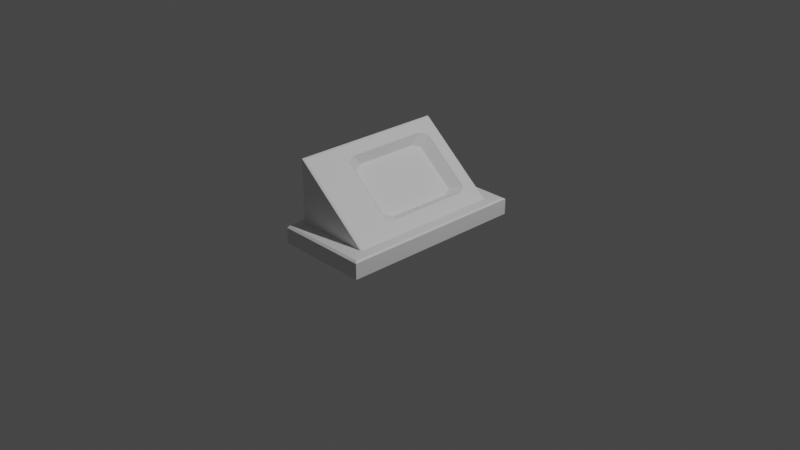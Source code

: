# Source: Terminal.blend  (saved by Blender 2.91.10; exported with 4.5.12 LTS)
import bpy
from mathutils import Matrix  # noqa: F401  (used for matrix-valued properties, if any)

bpy.ops.wm.read_factory_settings(use_empty=True)
scene = bpy.context.scene
scene.name = 'Scene'

# ---- collections
col_collection = bpy.data.collections.new('Collection'); scene.collection.children.link(col_collection)

# ---- materials (node trees are filled in below, after node groups)
mat_material = bpy.data.materials.new('Material')
mat_material.alpha_threshold = 0.0
mat_material.use_transparent_shadow = False
mat_material.line_color = (0.0, 0.0, 0.0, 1.0)

# ---- material node trees
mat_material.use_nodes = True; mat_material.node_tree.nodes.clear()
_N = mat_material.node_tree.nodes; _L = mat_material.node_tree.links
n0 = _N.new('ShaderNodeOutputMaterial'); n0.name = 'Material Output'; n0.location = (300, 300)
n1 = _N.new('ShaderNodeBsdfPrincipled'); n1.name = 'Principled BSDF'; n1.location = (10, 300)
n1.distribution = 'GGX'
n1.subsurface_method = 'BURLEY'
n1.inputs[2].default_value = 0.4
n1.inputs[3].default_value = 1.45
n1.inputs[27].default_value = (0.0, 0.0, 0.0, 1.0)
n1.inputs[28].default_value = 1.0
_L.new(n1.outputs[0], n0.inputs[0])
n0.is_active_output = True

# ---- world
world_world = bpy.data.worlds.new('World'); scene.world = world_world
world_world.use_nodes = True; world_world.node_tree.nodes.clear()
_N = world_world.node_tree.nodes; _L = world_world.node_tree.links
n0 = _N.new('ShaderNodeOutputWorld'); n0.name = 'World Output'; n0.location = (300, 300)
n1 = _N.new('ShaderNodeBackground'); n1.name = 'Background'; n1.location = (10, 300)
n1.inputs[0].default_value = (0.05088, 0.05088, 0.05088, 1.0)
_L.new(n1.outputs[0], n0.inputs[0])
n0.is_active_output = True
world_world.color = (0.05088, 0.05088, 0.05088)
world_world.use_sun_shadow = False
world_world.sun_shadow_jitter_overblur = 0.0

# ---- cameras
cam_camera = bpy.data.cameras.new('Camera')
cam_camera.clip_end = 100.0
cam_camera.ortho_scale = 7.314

# ---- lights
light_light = bpy.data.lights.new('Light', 'POINT')
light_light.transmission_factor = 0.0
light_light.energy = 1000.0
light_light.shadow_soft_size = 0.1
light_light.shadow_maximum_resolution = 0.006
light_light.use_absolute_resolution = True

# ---- meshes
me_cube = bpy.data.meshes.new('Cube')
me_cube.from_pydata([(1.0, 1.0, -0.2061), (1.0, -1.0, -0.2061), (-0.9031, 0.8239, 0.157), (-1.0, 1.0, -0.2061), (-0.9031, -0.8239, 0.157), (-1.0, -1.0, -0.2061), (0.5395, 0.725, 0.3256), (0.5395, -0.4299, 0.3256), (-0.6977, -0.4299, 1.341), (-0.6977, 0.725, 1.341), (1.0, -1.0, 0.1262), (0.9625, -0.9741, 0.157), (-1.0, -1.0, 0.1262), (-0.9856, -0.9739, 0.157), (-1.0, -0.9692, 0.157), (1.0, 1.0, 0.1262), (0.9625, 0.9741, 0.157), (-0.9856, 0.9739, 0.157), (-1.0, 1.0, 0.1262), (-1.0, 0.9692, 0.157), (0.7229, 0.8239, 0.157), (0.7335, 0.8185, 0.1662), (0.7448, 0.8085, 0.157), (0.7575, 0.8327, 0.157), (0.7347, -0.8046, 0.1653), (0.7229, -0.8239, 0.157), (0.7575, -0.8327, 0.157), (0.7448, -0.8085, 0.157), (-0.8614, -0.8044, 1.477), (-0.9031, -0.8239, 1.492), (-0.8611, 0.8189, 1.477), (-0.9031, 0.8239, 1.492), (0.4273, 0.6797, 0.4177), (0.5045, 0.5885, 0.3543), (0.5395, 0.725, 0.3256), (0.5045, -0.2934, 0.3543), (0.4273, -0.3846, 0.4177), (0.5395, -0.4299, 0.3256), (-0.5856, -0.3846, 1.249), (-0.6627, -0.2934, 1.313), (-0.6977, -0.4299, 1.341), (-0.6627, 0.5885, 1.313), (-0.5856, 0.6797, 1.249), (-0.6977, 0.725, 1.341), (0.2807, 0.4948, 0.2913), (0.2035, 0.586, 0.3546), (0.2035, -0.2909, 0.3546), (0.2807, -0.1997, 0.2913), (-0.681, -0.1997, 1.081), (-0.6039, -0.2909, 1.018), (-0.6039, 0.586, 1.018), (-0.681, 0.4948, 1.081)], [], [(2, 31, 20), (4, 2, 17, 19, 14, 13), (3, 0, 1, 5), (1, 10, 12, 5), (23, 22, 27, 26, 11, 16), (5, 12, 14, 19, 18, 3), (8, 9, 30, 28), (3, 18, 15, 0), (7, 8, 28, 24), (43, 42, 32, 34, 6, 9), (9, 6, 21, 30), (2, 20, 23, 16, 17), (26, 25, 4, 13, 11), (2, 4, 29, 31), (4, 25, 29), (32, 42, 50, 45), (41, 39, 48, 51), (44, 45, 50, 51, 48, 49, 46, 47), (38, 36, 46, 49), (37, 36, 38, 40, 8, 7), (40, 39, 41, 43, 9, 8), (34, 33, 35, 37, 7, 6), (12, 13, 14), (17, 18, 19), (11, 13, 12, 10), (16, 11, 10, 15), (17, 16, 15, 18), (0, 15, 10, 1), (20, 21, 22, 23), (24, 25, 26, 27), (24, 28, 29, 25), (28, 30, 31, 29), (20, 31, 30, 21), (6, 7, 24, 27, 22, 21), (32, 33, 34), (35, 36, 37), (38, 39, 40), (41, 42, 43), (41, 51, 50, 42), (44, 33, 32, 45), (35, 47, 46, 36), (48, 39, 38, 49), (35, 33, 44, 47)])
_uv = me_cube.uv_layers.new(name='UVMap')
_uv.uv.foreach_set('vector', [0.853, 0.522, 0.853, 0.522, 0.6497, 0.522, 0.853, 0.728, 0.853, 0.522, 0.8717, 0.5033, 0.875, 0.5039, 0.875, 0.7461, 0.8717, 0.7467, 0.125, 0.5, 0.375, 0.5, 0.375, 0.75, 0.125, 0.75, 0.375, 0.75, 0.6038, 0.75, 0.6038, 1.0, 0.375, 1.0, 0.6459, 0.5209, 0.647, 0.5239, 0.647, 0.7261, 0.6459, 0.7291, 0.6282, 0.7468, 0.6282, 0.5032, 0.375, 0.0, 0.6038, 0.0, 0.625, 0.003853, 0.625, 0.2461, 0.6038, 0.25, 0.375, 0.25, 0.834, 0.7034, 0.834, 0.5466, 0.852, 0.5233, 0.8521, 0.7268, 0.375, 0.25, 0.6038, 0.25, 0.6038, 0.5, 0.375, 0.5, 0.666, 0.7034, 0.834, 0.7034, 0.8521, 0.7268, 0.6479, 0.7268, 0.834, 0.5466, 0.8188, 0.5527, 0.6812, 0.5527, 0.666, 0.5466, 0.666, 0.5466, 0.834, 0.5466, 0.834, 0.5466, 0.666, 0.5466, 0.6481, 0.5234, 0.852, 0.5233, 0.853, 0.522, 0.6497, 0.522, 0.6459, 0.5209, 0.6282, 0.5032, 0.8717, 0.5033, 0.6459, 0.7291, 0.6497, 0.728, 0.853, 0.728, 0.8717, 0.7467, 0.6282, 0.7468, 0.853, 0.522, 0.853, 0.728, 0.853, 0.728, 0.853, 0.522, 0.853, 0.728, 0.6497, 0.728, 0.853, 0.728, 0.6812, 0.5527, 0.8188, 0.5527, 0.8165, 0.5527, 0.6835, 0.5527, 0.8292, 0.5651, 0.8292, 0.6849, 0.8292, 0.6822, 0.8292, 0.5678, 0.7948, 0.06706, 0.8075, 0.05203, 0.9405, 0.05203, 0.9533, 0.06706, 0.9533, 0.1815, 0.9405, 0.1965, 0.8075, 0.1965, 0.7948, 0.1815, 0.8188, 0.6973, 0.6812, 0.6973, 0.6835, 0.6973, 0.8165, 0.6973, 0.666, 0.7034, 0.6812, 0.6973, 0.8188, 0.6973, 0.834, 0.7034, 0.834, 0.7034, 0.666, 0.7034, 0.834, 0.7034, 0.8292, 0.6849, 0.8292, 0.5651, 0.834, 0.5466, 0.834, 0.5466, 0.834, 0.7034, 0.666, 0.5466, 0.6708, 0.5651, 0.6708, 0.6849, 0.666, 0.7034, 0.666, 0.7034, 0.666, 0.5466, 0.6038, 1.0, 0.625, 0.9982, 0.625, 1.0, 0.625, 0.2518, 0.6038, 0.25, 0.625, 0.25, 0.625, 0.7547, 0.625, 0.9982, 0.6038, 1.0, 0.6038, 0.75, 0.6282, 0.5032, 0.6282, 0.7468, 0.6038, 0.75, 0.6038, 0.5, 0.625, 0.2518, 0.625, 0.4953, 0.6038, 0.5, 0.6038, 0.25, 0.375, 0.5, 0.6038, 0.5, 0.6038, 0.75, 0.375, 0.75, 0.6497, 0.522, 0.6484, 0.522, 0.647, 0.5239, 0.6459, 0.5209, 0.6479, 0.7268, 0.6486, 0.728, 0.6459, 0.7291, 0.647, 0.7261, 0.6479, 0.7268, 0.8521, 0.7268, 0.853, 0.728, 0.6497, 0.728, 0.8521, 0.7268, 0.852, 0.5233, 0.853, 0.522, 0.853, 0.728, 0.6497, 0.522, 0.853, 0.522, 0.852, 0.5233, 0.6481, 0.5234, 0.666, 0.5466, 0.666, 0.7034, 0.6479, 0.7268, 0.647, 0.7261, 0.647, 0.5239, 0.6481, 0.5234, 0.6812, 0.5527, 0.668, 0.5527, 0.666, 0.5466, 0.6708, 0.6849, 0.6708, 0.7006, 0.666, 0.7034, 0.8188, 0.6973, 0.832, 0.6973, 0.834, 0.7034, 0.8292, 0.5651, 0.8292, 0.5494, 0.834, 0.5466, 0.8292, 0.5651, 0.8292, 0.5678, 0.8165, 0.5527, 0.8188, 0.5527, 0.6708, 0.5678, 0.6708, 0.5651, 0.6812, 0.5527, 0.6835, 0.5527, 0.6708, 0.6849, 0.6708, 0.6822, 0.6835, 0.6973, 0.6812, 0.6973, 0.8292, 0.6822, 0.8292, 0.6849, 0.8188, 0.6973, 0.8165, 0.6973, 0.6708, 0.6849, 0.6708, 0.5651, 0.6708, 0.5678, 0.6708, 0.6822])
me_cube.materials.append(mat_material)
me_cube.use_remesh_preserve_volume = False
me_cube.use_remesh_preserve_attributes = False
me_cube.use_mirror_vertex_groups = False
me_cube.update()

# ---- objects
ob_cube = bpy.data.objects.new('Cube', me_cube)
ob_light = bpy.data.objects.new('Light', light_light)
ob_camera = bpy.data.objects.new('Camera', cam_camera)

# ---- transforms, parenting, visibility, modifiers, constraints
ob_cube.location = (0.0, 0.0, 0.0)
ob_cube.scale = (0.5122, 1.03, 0.5122)
ob_cube.lock_rotations_4d = False
ob_cube.empty_display_type = 'ARROWS'
ob_cube.lineart.crease_threshold = 0.0
ob_light.location = (4.076, 1.005, 5.904)
ob_light.rotation_euler = (0.6503, 0.05522, 1.866)
ob_light.lock_rotations_4d = False
ob_light.empty_display_type = 'ARROWS'
ob_light.color = (0.0, 0.0, 0.0, 0.0)
ob_light.lineart.crease_threshold = 0.0
ob_camera.location = (7.359, -6.926, 4.958)
ob_camera.rotation_euler = (1.109, 0.0, 0.8149)
ob_camera.lock_rotations_4d = False
ob_camera.empty_display_type = 'ARROWS'
ob_camera.color = (0.0, 0.0, 0.0, 0.0)
ob_camera.display_type = 'WIRE'
ob_camera.lineart.crease_threshold = 0.0

# ---- collection membership
col_collection.objects.link(ob_cube)
col_collection.objects.link(ob_light)
col_collection.objects.link(ob_camera)

# ---- scene / render settings (as saved in the file)
scene.camera = ob_camera
scene.frame_start = 1; scene.frame_end = 250; scene.frame_set(1)
scene.render.engine = 'BLENDER_EEVEE_NEXT'
scene.cycles.use_denoising = False
scene.cycles.samples = 128
scene.cycles.sampling_pattern = 'TABULATED_SOBOL'
scene.cycles.use_adaptive_sampling = False
scene.cycles.use_light_tree = False
scene.view_settings.view_transform = 'Filmic'
bpy.context.view_layer.update()
